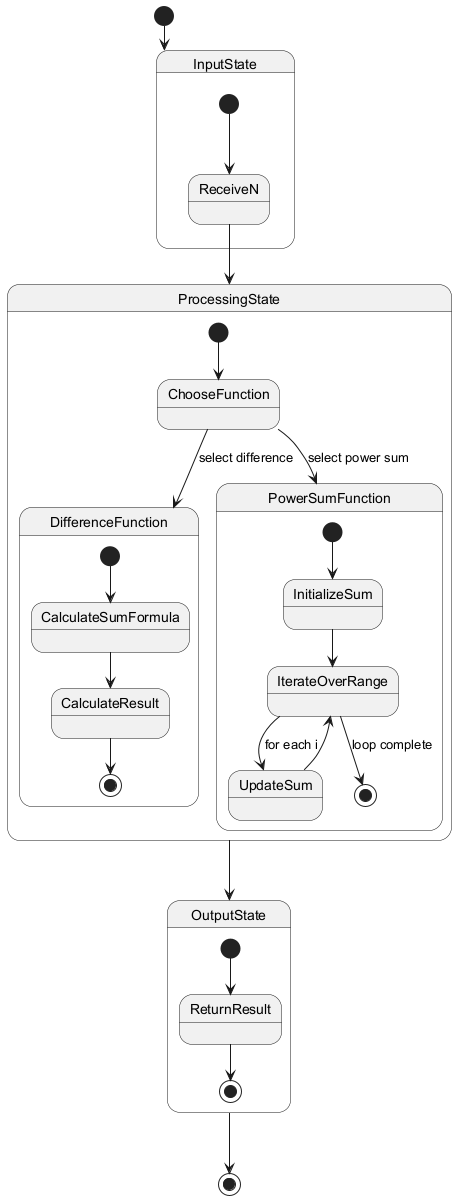

The diagram above was rendered by PlantUML. Its source (embedded in the PNG):
@startuml
[*] --> InputState

state InputState {
  [*] --> ReceiveN
  ReceiveN --> ProcessingState
}

state ProcessingState {
  [*] --> ChooseFunction
  ChooseFunction --> DifferenceFunction : select difference
  ChooseFunction --> PowerSumFunction : select power sum
  
  state DifferenceFunction {
    [*] --> CalculateSumFormula
    CalculateSumFormula --> CalculateResult
    CalculateResult --> [*]
  }
  
  state PowerSumFunction {
    [*] --> InitializeSum
    InitializeSum --> IterateOverRange
    IterateOverRange --> UpdateSum : for each i
    UpdateSum --> IterateOverRange
    IterateOverRange --> [*] : loop complete
  }
}

ProcessingState --> OutputState

state OutputState {
  [*] --> ReturnResult
  ReturnResult --> [*]
}

OutputState --> [*]
@enduml